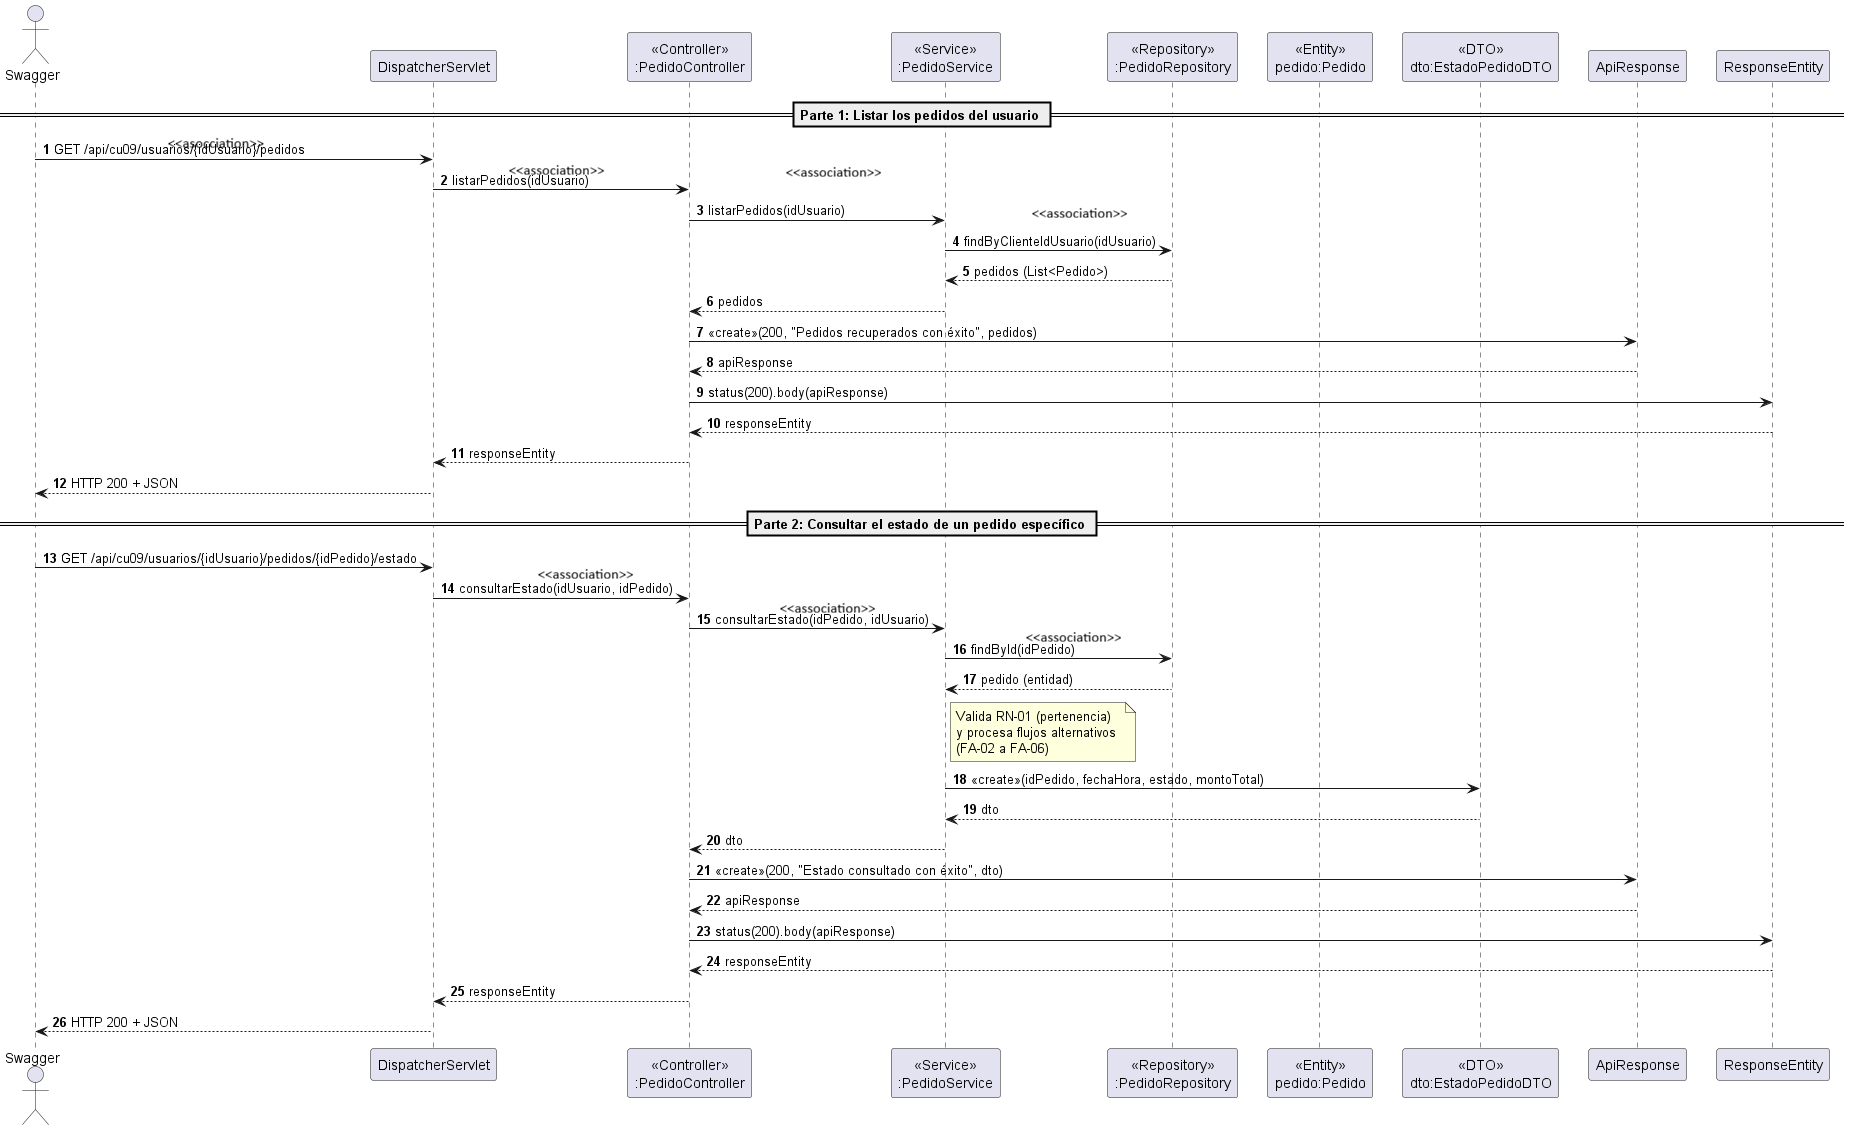

The diagram above was rendered by PlantUML. Its source (embedded in the PNG):
@startuml
autonumber
skinparam BoxPadding 10
skinparam ParticipantPadding 10

actor Swagger
participant DispatcherServlet
participant "<<Controller>>\n:PedidoController" as Controller
participant "<<Service>>\n:PedidoService" as Service
participant "<<Repository>>\n:PedidoRepository" as Repo
participant "<<Entity>>\npedido:Pedido" as Entity
participant "<<DTO>>\ndto:EstadoPedidoDTO" as DTO
participant "ApiResponse" as API
participant "ResponseEntity" as Resp

== Parte 1: Listar los pedidos del usuario ==
Swagger -> DispatcherServlet: GET /api/cu09/usuarios/{idUsuario}/pedidos
DispatcherServlet -> Controller: listarPedidos(idUsuario)
Controller -> Service: listarPedidos(idUsuario)
Service -> Repo: findByClienteIdUsuario(idUsuario)
Repo --> Service: pedidos (List<Pedido>)
Service --> Controller: pedidos

Controller -> API: <<create>>(200, "Pedidos recuperados con éxito", pedidos)
API --> Controller: apiResponse
Controller -> Resp: status(200).body(apiResponse)
Resp --> Controller: responseEntity
Controller --> DispatcherServlet: responseEntity
DispatcherServlet --> Swagger: HTTP 200 + JSON

== Parte 2: Consultar el estado de un pedido específico ==
Swagger -> DispatcherServlet: GET /api/cu09/usuarios/{idUsuario}/pedidos/{idPedido}/estado
DispatcherServlet -> Controller: consultarEstado(idUsuario, idPedido)
Controller -> Service: consultarEstado(idPedido, idUsuario)

Service -> Repo: findById(idPedido)
Repo --> Service: pedido (entidad)

note right of Service
  Valida RN-01 (pertenencia) 
  y procesa flujos alternativos 
  (FA-02 a FA-06)
end note

Service -> DTO: <<create>>(idPedido, fechaHora, estado, montoTotal)
DTO --> Service: dto
Service --> Controller: dto

Controller -> API: <<create>>(200, "Estado consultado con éxito", dto)
API --> Controller: apiResponse

Controller -> Resp: status(200).body(apiResponse)
Resp --> Controller: responseEntity

Controller --> DispatcherServlet: responseEntity
DispatcherServlet --> Swagger: HTTP 200 + JSON
@enduml